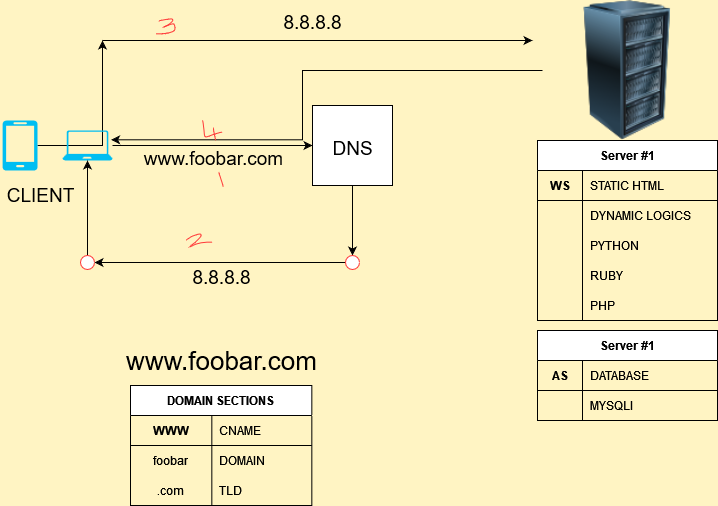

The diagram above was exported from draw.io. Its source (the exported page's mxGraphModel, read from the mxfile embedded in the PNG):
<mxGraphModel dx="868" dy="1300" grid="1" gridSize="10" guides="1" tooltips="1" connect="1" arrows="1" fold="1" page="1" pageScale="1" pageWidth="1100" pageHeight="850" background="#FFF4C3" math="0" shadow="0">
  <root>
    <mxCell id="0" />
    <mxCell id="1" parent="0" />
    <mxCell id="tGqgUQ-Dy_Nv5NeZpXeR-26" value="" style="edgeStyle=orthogonalEdgeStyle;rounded=0;orthogonalLoop=1;jettySize=auto;html=1;" parent="1" source="tGqgUQ-Dy_Nv5NeZpXeR-1" edge="1">
      <mxGeometry relative="1" as="geometry">
        <mxPoint x="160" as="targetPoint" />
      </mxGeometry>
    </mxCell>
    <mxCell id="tGqgUQ-Dy_Nv5NeZpXeR-1" value="" style="verticalLabelPosition=bottom;html=1;verticalAlign=top;align=center;strokeColor=none;fillColor=#00BEF2;shape=mxgraph.azure.mobile;pointerEvents=1;" parent="1" vertex="1">
      <mxGeometry x="60" y="80" width="35" height="50" as="geometry" />
    </mxCell>
    <mxCell id="tGqgUQ-Dy_Nv5NeZpXeR-19" value="" style="edgeStyle=orthogonalEdgeStyle;rounded=0;orthogonalLoop=1;jettySize=auto;html=1;entryX=0;entryY=0.5;entryDx=0;entryDy=0;" parent="1" source="tGqgUQ-Dy_Nv5NeZpXeR-2" target="tGqgUQ-Dy_Nv5NeZpXeR-3" edge="1">
      <mxGeometry relative="1" as="geometry">
        <mxPoint x="320" y="105" as="targetPoint" />
      </mxGeometry>
    </mxCell>
    <mxCell id="tGqgUQ-Dy_Nv5NeZpXeR-2" value="" style="verticalLabelPosition=bottom;html=1;verticalAlign=top;align=center;strokeColor=none;fillColor=#00BEF2;shape=mxgraph.azure.laptop;pointerEvents=1;" parent="1" vertex="1">
      <mxGeometry x="120" y="90" width="50" height="30" as="geometry" />
    </mxCell>
    <mxCell id="tGqgUQ-Dy_Nv5NeZpXeR-22" value="" style="edgeStyle=orthogonalEdgeStyle;rounded=0;orthogonalLoop=1;jettySize=auto;html=1;" parent="1" source="tGqgUQ-Dy_Nv5NeZpXeR-3" target="FoaaQvzp_jDaqUsJEMxs-3" edge="1">
      <mxGeometry relative="1" as="geometry">
        <mxPoint x="410" y="220" as="targetPoint" />
      </mxGeometry>
    </mxCell>
    <mxCell id="tGqgUQ-Dy_Nv5NeZpXeR-3" value="" style="whiteSpace=wrap;html=1;aspect=fixed;" parent="1" vertex="1">
      <mxGeometry x="370" y="65" width="80" height="80" as="geometry" />
    </mxCell>
    <mxCell id="FoaaQvzp_jDaqUsJEMxs-73" value="" style="edgeStyle=orthogonalEdgeStyle;rounded=0;orthogonalLoop=1;jettySize=auto;html=1;fontSize=39;entryX=0.972;entryY=0.31;entryDx=0;entryDy=0;entryPerimeter=0;" parent="1" source="tGqgUQ-Dy_Nv5NeZpXeR-4" target="tGqgUQ-Dy_Nv5NeZpXeR-2" edge="1">
      <mxGeometry relative="1" as="geometry">
        <mxPoint x="210" y="30" as="targetPoint" />
        <Array as="points">
          <mxPoint x="360" y="30" />
          <mxPoint x="360" y="99" />
        </Array>
      </mxGeometry>
    </mxCell>
    <mxCell id="tGqgUQ-Dy_Nv5NeZpXeR-4" value="" style="image;html=1;image=img/lib/clip_art/computers/Server_Rack_128x128.png" parent="1" vertex="1">
      <mxGeometry x="600" y="-40" width="170" height="140" as="geometry" />
    </mxCell>
    <mxCell id="tGqgUQ-Dy_Nv5NeZpXeR-5" value="Server #1" style="shape=table;startSize=30;container=1;collapsible=1;childLayout=tableLayout;fixedRows=1;rowLines=0;fontStyle=1;align=center;resizeLast=1;" parent="1" vertex="1">
      <mxGeometry x="595" y="100" width="180" height="180" as="geometry" />
    </mxCell>
    <mxCell id="tGqgUQ-Dy_Nv5NeZpXeR-6" value="" style="shape=partialRectangle;collapsible=0;dropTarget=0;pointerEvents=0;fillColor=none;top=0;left=0;bottom=1;right=0;points=[[0,0.5],[1,0.5]];portConstraint=eastwest;" parent="tGqgUQ-Dy_Nv5NeZpXeR-5" vertex="1">
      <mxGeometry y="30" width="180" height="30" as="geometry" />
    </mxCell>
    <mxCell id="tGqgUQ-Dy_Nv5NeZpXeR-7" value="WS" style="shape=partialRectangle;connectable=0;fillColor=none;top=0;left=0;bottom=0;right=0;fontStyle=1;overflow=hidden;" parent="tGqgUQ-Dy_Nv5NeZpXeR-6" vertex="1">
      <mxGeometry width="45" height="30" as="geometry">
        <mxRectangle width="45" height="30" as="alternateBounds" />
      </mxGeometry>
    </mxCell>
    <mxCell id="tGqgUQ-Dy_Nv5NeZpXeR-8" value="STATIC HTML" style="shape=partialRectangle;connectable=0;fillColor=none;top=0;left=0;bottom=0;right=0;align=left;spacingLeft=6;fontStyle=0;overflow=hidden;" parent="tGqgUQ-Dy_Nv5NeZpXeR-6" vertex="1">
      <mxGeometry x="45" width="135" height="30" as="geometry">
        <mxRectangle width="135" height="30" as="alternateBounds" />
      </mxGeometry>
    </mxCell>
    <mxCell id="tGqgUQ-Dy_Nv5NeZpXeR-9" value="" style="shape=partialRectangle;collapsible=0;dropTarget=0;pointerEvents=0;fillColor=none;top=0;left=0;bottom=0;right=0;points=[[0,0.5],[1,0.5]];portConstraint=eastwest;" parent="tGqgUQ-Dy_Nv5NeZpXeR-5" vertex="1">
      <mxGeometry y="60" width="180" height="30" as="geometry" />
    </mxCell>
    <mxCell id="tGqgUQ-Dy_Nv5NeZpXeR-10" value="" style="shape=partialRectangle;connectable=0;fillColor=none;top=0;left=0;bottom=0;right=0;editable=1;overflow=hidden;" parent="tGqgUQ-Dy_Nv5NeZpXeR-9" vertex="1">
      <mxGeometry width="45" height="30" as="geometry">
        <mxRectangle width="45" height="30" as="alternateBounds" />
      </mxGeometry>
    </mxCell>
    <mxCell id="tGqgUQ-Dy_Nv5NeZpXeR-11" value="DYNAMIC LOGICS" style="shape=partialRectangle;connectable=0;fillColor=none;top=0;left=0;bottom=0;right=0;align=left;spacingLeft=6;overflow=hidden;" parent="tGqgUQ-Dy_Nv5NeZpXeR-9" vertex="1">
      <mxGeometry x="45" width="135" height="30" as="geometry">
        <mxRectangle width="135" height="30" as="alternateBounds" />
      </mxGeometry>
    </mxCell>
    <mxCell id="tGqgUQ-Dy_Nv5NeZpXeR-12" value="" style="shape=partialRectangle;collapsible=0;dropTarget=0;pointerEvents=0;fillColor=none;top=0;left=0;bottom=0;right=0;points=[[0,0.5],[1,0.5]];portConstraint=eastwest;" parent="tGqgUQ-Dy_Nv5NeZpXeR-5" vertex="1">
      <mxGeometry y="90" width="180" height="30" as="geometry" />
    </mxCell>
    <mxCell id="tGqgUQ-Dy_Nv5NeZpXeR-13" value="" style="shape=partialRectangle;connectable=0;fillColor=none;top=0;left=0;bottom=0;right=0;editable=1;overflow=hidden;" parent="tGqgUQ-Dy_Nv5NeZpXeR-12" vertex="1">
      <mxGeometry width="45" height="30" as="geometry">
        <mxRectangle width="45" height="30" as="alternateBounds" />
      </mxGeometry>
    </mxCell>
    <mxCell id="tGqgUQ-Dy_Nv5NeZpXeR-14" value="PYTHON" style="shape=partialRectangle;connectable=0;fillColor=none;top=0;left=0;bottom=0;right=0;align=left;spacingLeft=6;overflow=hidden;" parent="tGqgUQ-Dy_Nv5NeZpXeR-12" vertex="1">
      <mxGeometry x="45" width="135" height="30" as="geometry">
        <mxRectangle width="135" height="30" as="alternateBounds" />
      </mxGeometry>
    </mxCell>
    <mxCell id="tGqgUQ-Dy_Nv5NeZpXeR-15" value="" style="shape=partialRectangle;collapsible=0;dropTarget=0;pointerEvents=0;fillColor=none;top=0;left=0;bottom=0;right=0;points=[[0,0.5],[1,0.5]];portConstraint=eastwest;" parent="tGqgUQ-Dy_Nv5NeZpXeR-5" vertex="1">
      <mxGeometry y="120" width="180" height="30" as="geometry" />
    </mxCell>
    <mxCell id="tGqgUQ-Dy_Nv5NeZpXeR-16" value="" style="shape=partialRectangle;connectable=0;fillColor=none;top=0;left=0;bottom=0;right=0;editable=1;overflow=hidden;" parent="tGqgUQ-Dy_Nv5NeZpXeR-15" vertex="1">
      <mxGeometry width="45" height="30" as="geometry">
        <mxRectangle width="45" height="30" as="alternateBounds" />
      </mxGeometry>
    </mxCell>
    <mxCell id="tGqgUQ-Dy_Nv5NeZpXeR-17" value="RUBY" style="shape=partialRectangle;connectable=0;fillColor=none;top=0;left=0;bottom=0;right=0;align=left;spacingLeft=6;overflow=hidden;" parent="tGqgUQ-Dy_Nv5NeZpXeR-15" vertex="1">
      <mxGeometry x="45" width="135" height="30" as="geometry">
        <mxRectangle width="135" height="30" as="alternateBounds" />
      </mxGeometry>
    </mxCell>
    <mxCell id="FoaaQvzp_jDaqUsJEMxs-35" value="" style="shape=partialRectangle;collapsible=0;dropTarget=0;pointerEvents=0;fillColor=none;top=0;left=0;bottom=0;right=0;points=[[0,0.5],[1,0.5]];portConstraint=eastwest;" parent="tGqgUQ-Dy_Nv5NeZpXeR-5" vertex="1">
      <mxGeometry y="150" width="180" height="30" as="geometry" />
    </mxCell>
    <mxCell id="FoaaQvzp_jDaqUsJEMxs-36" value="" style="shape=partialRectangle;connectable=0;fillColor=none;top=0;left=0;bottom=0;right=0;editable=1;overflow=hidden;" parent="FoaaQvzp_jDaqUsJEMxs-35" vertex="1">
      <mxGeometry width="45" height="30" as="geometry">
        <mxRectangle width="45" height="30" as="alternateBounds" />
      </mxGeometry>
    </mxCell>
    <mxCell id="FoaaQvzp_jDaqUsJEMxs-37" value="PHP" style="shape=partialRectangle;connectable=0;fillColor=none;top=0;left=0;bottom=0;right=0;align=left;spacingLeft=6;overflow=hidden;" parent="FoaaQvzp_jDaqUsJEMxs-35" vertex="1">
      <mxGeometry x="45" width="135" height="30" as="geometry">
        <mxRectangle width="135" height="30" as="alternateBounds" />
      </mxGeometry>
    </mxCell>
    <mxCell id="tGqgUQ-Dy_Nv5NeZpXeR-28" value="" style="edgeStyle=orthogonalEdgeStyle;rounded=0;orthogonalLoop=1;jettySize=auto;html=1;" parent="1" edge="1">
      <mxGeometry relative="1" as="geometry">
        <mxPoint x="160" as="sourcePoint" />
        <mxPoint x="590" as="targetPoint" />
      </mxGeometry>
    </mxCell>
    <mxCell id="tGqgUQ-Dy_Nv5NeZpXeR-33" value="DNS" style="text;html=1;resizable=0;autosize=1;align=center;verticalAlign=middle;points=[];fillColor=none;strokeColor=none;rounded=0;fontSize=19;" parent="1" vertex="1">
      <mxGeometry x="380" y="93" width="60" height="30" as="geometry" />
    </mxCell>
    <mxCell id="tGqgUQ-Dy_Nv5NeZpXeR-34" value="8.8.8.8" style="text;html=1;resizable=0;autosize=1;align=center;verticalAlign=middle;points=[];fillColor=none;strokeColor=none;rounded=0;fontSize=19;" parent="1" vertex="1">
      <mxGeometry x="335" y="-33" width="70" height="30" as="geometry" />
    </mxCell>
    <mxCell id="FoaaQvzp_jDaqUsJEMxs-5" value="" style="edgeStyle=orthogonalEdgeStyle;rounded=0;orthogonalLoop=1;jettySize=auto;html=1;fontSize=19;entryX=1;entryY=0.5;entryDx=0;entryDy=0;" parent="1" source="FoaaQvzp_jDaqUsJEMxs-3" target="FoaaQvzp_jDaqUsJEMxs-7" edge="1">
      <mxGeometry relative="1" as="geometry">
        <mxPoint x="160" y="222" as="targetPoint" />
      </mxGeometry>
    </mxCell>
    <mxCell id="FoaaQvzp_jDaqUsJEMxs-3" value="" style="ellipse;whiteSpace=wrap;html=1;aspect=fixed;fontSize=19;strokeColor=#FF3838;fillColor=default;" parent="1" vertex="1">
      <mxGeometry x="403" y="215" width="14" height="14" as="geometry" />
    </mxCell>
    <mxCell id="FoaaQvzp_jDaqUsJEMxs-6" value="" style="edgeStyle=orthogonalEdgeStyle;rounded=0;orthogonalLoop=1;jettySize=auto;html=1;fontSize=19;startArrow=none;" parent="1" source="FoaaQvzp_jDaqUsJEMxs-7" target="tGqgUQ-Dy_Nv5NeZpXeR-2" edge="1">
      <mxGeometry relative="1" as="geometry">
        <mxPoint x="145" y="220" as="sourcePoint" />
      </mxGeometry>
    </mxCell>
    <mxCell id="FoaaQvzp_jDaqUsJEMxs-7" value="" style="ellipse;whiteSpace=wrap;html=1;aspect=fixed;fontSize=19;strokeColor=#FF3838;fillColor=default;" parent="1" vertex="1">
      <mxGeometry x="138" y="215" width="14" height="14" as="geometry" />
    </mxCell>
    <mxCell id="FoaaQvzp_jDaqUsJEMxs-13" value="" style="shape=stencil(fZLdEoIgEIWfhlsGd+Pn3uw9nBGTycRB+3v7IJoySe6Ww/n2MMsSLKeuHjUBNs3OnvTNNHNHcE8AzNBpZ2ZfEawIlq11+ujsZWjieayDM1Rnew0d7pFjlLEAAXtEQVDgL+EQ7b0ZcvaP8Neu1nZFZaY7AFXix+/78902gMl7QFLMALsEQEVBbQOcrwEO2QSZTlRQITMzShKUH0OxDRQsiVhIb8QX3y9vTd/HjVner1fES3G9sHoC);fillColor=none;fontSize=19;strokeColor=#FF3838;" parent="1" vertex="1">
      <mxGeometry x="276.59" y="133.00333333333347" width="4.166666666666667" height="13.333333333333334" as="geometry" />
    </mxCell>
    <mxCell id="FoaaQvzp_jDaqUsJEMxs-14" value="" style="shape=stencil(lVbLctswDPwaXXdIgATIc5r+R2bi1Jq6dsZx+vj70lXkGpQNTW40hSW4wGLNgR/etk+vm4HC2+l4+L75NT6ftgN/GYjG/XZzHE9tNfDjwA8vh+Pm2/Hwvn+efr8+nSPPqx+Hn+cTfk+4gBDOIAp/po0cUOjfztcpfjfur+IZUU18IoRyPz4GRDEAZqg6gIxiM1BGZgdQQNkCCNEBtPM6zi1ndq7EEWozNFYiDqAgVVtVaLofnxJCRwHJOT9ViGVwaePN+JzA2sV7Tc4Czp+4f1bEZAvUdBLdC6lVBUWwB4iItqIcwE6Tk6CwFepFibcBEWRr1HKKQ5oTKhmAMKqnu9LPjmYkh3Qbto/PM6AQtDqjUJFsH0oFOxyiQOyVagI5VWqT8jHtF4AiexnaebZxMfhiXaZYRSiCVVMtYI9FRbF1qhnVybDsRCWIM0GkUEuitB0nA1M/QoUhjjhYkDtxrEzEQuCqs+3cBmSIHSFNyI78lrakhOpkyDz77gUQZue8ZzTZVkkKipNB4uxDV4DgVEkSxDZOFOT0oZ0n1iuluafDodWEOt/w/36aS6gdoXZJdUhr7e1+xZmardT0KcBCfCuAGvqhXgPwoqwrgIXhrwCuXOUuoi3+P5xext1uenddf+8fWm1reqTx418=);fillColor=none;fontSize=19;strokeColor=#FF3838;" parent="1" vertex="1">
      <mxGeometry x="243.66666666666674" y="193.54166666666674" width="26.25" height="12.708333333333334" as="geometry" />
    </mxCell>
    <mxCell id="FoaaQvzp_jDaqUsJEMxs-16" value="" style="shape=stencil(lZfbchoxDIafZm81suWTrtP0PTITUpjSkCH09PbVlixB8qJlZ7hYzP9hy/olewd6eN8+vW2GiO+n4+H75vfu+bQd6MsQ4+51uznuTvI00ONADy+H4+bb8fDz9fn8/e1pVI5PPw6/xn/4c+ZCBkHGD/79GCmA7f/I1zOw371eAwy5aiAC5dtAJOCgAYTEtwFCqFkBDZqnJ6ho9OTpGQIpfQF29ClD0AFkyI4+B0BW+gQRHX0F1DsaoTn6QoDJ6IOnr8A63gDJ0VeZXutx2uB5fYUajR4dfYs23gV9Blqz/lYhaz/QNDCvb1M6P/0Qnfz2eobq6bv1BHIN1xLUpoEGwanJJgWld0hCrg5QxcHGQgxUHQBtDVACdoCSbJFJ2bXiVIGEqKs+JUAPENdrGyXZaKcRyc9Rb2tGt3ONC9DGzjQtch6IU+O5AMlfUoCWVwH9DDT9xa0YTLteiqHZdj32MwfI2ZpvIQ8lAJc1mS4Nkk5cQsgOIPZG0wGqO4MUEOsZFuzdCiRTDzRt9CzAAcgsSdqsB3SJkyVFDyjTKXMVdHWC5mr7fLpkZh7orJGKaz5mSDrTUrTJAQKizZz0hY/T7l6iROCVxGUn7oxbjsjqAV2nqXLFiGuSPbZ0D8AptReApovcnYaVEQwOECDr5ifnXnAACbFoO8kiowcEa1iW7uYAJdugWY45B8hsD1LO7lVJemM0MxT37tCfKZJ79oCuD4i7igNQdxmQqiIHkNuvieHK8fNEgJpWEaHLxCIRrP+WiGL9txiGvQ8sAV0f6AF5+Hxzetnt9+cXr+vf7ZuWDJ3f0ujxHw==);fillColor=none;fontSize=19;strokeColor=#FF3838;" parent="1" vertex="1">
      <mxGeometry x="213.25" y="-21.5625" width="19.166666666666668" height="14.895833333333334" as="geometry" />
    </mxCell>
    <mxCell id="FoaaQvzp_jDaqUsJEMxs-18" value="CLIENT" style="text;html=1;resizable=0;autosize=1;align=center;verticalAlign=middle;points=[];fillColor=none;strokeColor=none;rounded=0;fontSize=19;" parent="1" vertex="1">
      <mxGeometry x="58" y="140" width="80" height="30" as="geometry" />
    </mxCell>
    <mxCell id="FoaaQvzp_jDaqUsJEMxs-19" value="www.foobar.com" style="text;html=1;resizable=0;autosize=1;align=center;verticalAlign=middle;points=[];fillColor=none;strokeColor=none;rounded=0;fontSize=19;" parent="1" vertex="1">
      <mxGeometry x="196.42000000000002" y="103" width="150" height="30" as="geometry" />
    </mxCell>
    <mxCell id="FoaaQvzp_jDaqUsJEMxs-20" value="8.8.8.8" style="text;html=1;resizable=0;autosize=1;align=center;verticalAlign=middle;points=[];fillColor=none;strokeColor=none;rounded=0;fontSize=19;" parent="1" vertex="1">
      <mxGeometry x="243.67000000000002" y="222" width="70" height="30" as="geometry" />
    </mxCell>
    <mxCell id="FoaaQvzp_jDaqUsJEMxs-38" value="Server #1" style="shape=table;startSize=30;container=1;collapsible=1;childLayout=tableLayout;fixedRows=1;rowLines=0;fontStyle=1;align=center;resizeLast=1;" parent="1" vertex="1">
      <mxGeometry x="595" y="290" width="180" height="90" as="geometry" />
    </mxCell>
    <mxCell id="FoaaQvzp_jDaqUsJEMxs-39" value="" style="shape=partialRectangle;collapsible=0;dropTarget=0;pointerEvents=0;fillColor=none;top=0;left=0;bottom=1;right=0;points=[[0,0.5],[1,0.5]];portConstraint=eastwest;" parent="FoaaQvzp_jDaqUsJEMxs-38" vertex="1">
      <mxGeometry y="30" width="180" height="30" as="geometry" />
    </mxCell>
    <mxCell id="FoaaQvzp_jDaqUsJEMxs-40" value="AS" style="shape=partialRectangle;connectable=0;fillColor=none;top=0;left=0;bottom=0;right=0;fontStyle=1;overflow=hidden;" parent="FoaaQvzp_jDaqUsJEMxs-39" vertex="1">
      <mxGeometry width="45" height="30" as="geometry">
        <mxRectangle width="45" height="30" as="alternateBounds" />
      </mxGeometry>
    </mxCell>
    <mxCell id="FoaaQvzp_jDaqUsJEMxs-41" value="DATABASE" style="shape=partialRectangle;connectable=0;fillColor=none;top=0;left=0;bottom=0;right=0;align=left;spacingLeft=6;fontStyle=0;overflow=hidden;" parent="FoaaQvzp_jDaqUsJEMxs-39" vertex="1">
      <mxGeometry x="45" width="135" height="30" as="geometry">
        <mxRectangle width="135" height="30" as="alternateBounds" />
      </mxGeometry>
    </mxCell>
    <mxCell id="FoaaQvzp_jDaqUsJEMxs-42" value="" style="shape=partialRectangle;collapsible=0;dropTarget=0;pointerEvents=0;fillColor=none;top=0;left=0;bottom=0;right=0;points=[[0,0.5],[1,0.5]];portConstraint=eastwest;" parent="FoaaQvzp_jDaqUsJEMxs-38" vertex="1">
      <mxGeometry y="60" width="180" height="30" as="geometry" />
    </mxCell>
    <mxCell id="FoaaQvzp_jDaqUsJEMxs-43" value="" style="shape=partialRectangle;connectable=0;fillColor=none;top=0;left=0;bottom=0;right=0;editable=1;overflow=hidden;" parent="FoaaQvzp_jDaqUsJEMxs-42" vertex="1">
      <mxGeometry width="45" height="30" as="geometry">
        <mxRectangle width="45" height="30" as="alternateBounds" />
      </mxGeometry>
    </mxCell>
    <mxCell id="FoaaQvzp_jDaqUsJEMxs-44" value="MYSQLI" style="shape=partialRectangle;connectable=0;fillColor=none;top=0;left=0;bottom=0;right=0;align=left;spacingLeft=6;overflow=hidden;" parent="FoaaQvzp_jDaqUsJEMxs-42" vertex="1">
      <mxGeometry x="45" width="135" height="30" as="geometry">
        <mxRectangle width="135" height="30" as="alternateBounds" />
      </mxGeometry>
    </mxCell>
    <mxCell id="FoaaQvzp_jDaqUsJEMxs-54" value="&lt;font style=&quot;font-size: 26px&quot;&gt;www.foobar.com&lt;/font&gt;" style="text;html=1;resizable=0;autosize=1;align=center;verticalAlign=middle;points=[];fillColor=none;strokeColor=none;rounded=0;fontSize=19;" parent="1" vertex="1">
      <mxGeometry x="173.67000000000002" y="305" width="210" height="30" as="geometry" />
    </mxCell>
    <mxCell id="FoaaQvzp_jDaqUsJEMxs-55" value="DOMAIN SECTIONS" style="shape=table;startSize=30;container=1;collapsible=1;childLayout=tableLayout;fixedRows=1;rowLines=0;fontStyle=1;align=center;resizeLast=1;" parent="1" vertex="1">
      <mxGeometry x="188" y="345" width="181.32999999999993" height="120" as="geometry" />
    </mxCell>
    <mxCell id="FoaaQvzp_jDaqUsJEMxs-56" value="" style="shape=partialRectangle;collapsible=0;dropTarget=0;pointerEvents=0;fillColor=none;top=0;left=0;bottom=1;right=0;points=[[0,0.5],[1,0.5]];portConstraint=eastwest;" parent="FoaaQvzp_jDaqUsJEMxs-55" vertex="1">
      <mxGeometry y="30" width="181.32999999999993" height="30" as="geometry" />
    </mxCell>
    <mxCell id="FoaaQvzp_jDaqUsJEMxs-57" value="WWW" style="shape=partialRectangle;connectable=0;fillColor=none;top=0;left=0;bottom=0;right=0;fontStyle=1;overflow=hidden;" parent="FoaaQvzp_jDaqUsJEMxs-56" vertex="1">
      <mxGeometry width="81.32999999999993" height="30" as="geometry">
        <mxRectangle width="81.32999999999993" height="30" as="alternateBounds" />
      </mxGeometry>
    </mxCell>
    <mxCell id="FoaaQvzp_jDaqUsJEMxs-58" value="CNAME" style="shape=partialRectangle;connectable=0;fillColor=none;top=0;left=0;bottom=0;right=0;align=left;spacingLeft=6;fontStyle=0;overflow=hidden;" parent="FoaaQvzp_jDaqUsJEMxs-56" vertex="1">
      <mxGeometry x="81.32999999999993" width="100" height="30" as="geometry">
        <mxRectangle width="100" height="30" as="alternateBounds" />
      </mxGeometry>
    </mxCell>
    <mxCell id="FoaaQvzp_jDaqUsJEMxs-59" value="" style="shape=partialRectangle;collapsible=0;dropTarget=0;pointerEvents=0;fillColor=none;top=0;left=0;bottom=0;right=0;points=[[0,0.5],[1,0.5]];portConstraint=eastwest;perimeterSpacing=1;" parent="FoaaQvzp_jDaqUsJEMxs-55" vertex="1">
      <mxGeometry y="60" width="181.32999999999993" height="30" as="geometry" />
    </mxCell>
    <mxCell id="FoaaQvzp_jDaqUsJEMxs-60" value="foobar" style="shape=partialRectangle;connectable=0;fillColor=none;top=0;left=0;bottom=0;right=0;editable=1;overflow=hidden;" parent="FoaaQvzp_jDaqUsJEMxs-59" vertex="1">
      <mxGeometry width="81.32999999999993" height="30" as="geometry">
        <mxRectangle width="81.32999999999993" height="30" as="alternateBounds" />
      </mxGeometry>
    </mxCell>
    <mxCell id="FoaaQvzp_jDaqUsJEMxs-61" value="DOMAIN" style="shape=partialRectangle;connectable=0;fillColor=none;top=0;left=0;bottom=0;right=0;align=left;spacingLeft=6;overflow=hidden;" parent="FoaaQvzp_jDaqUsJEMxs-59" vertex="1">
      <mxGeometry x="81.32999999999993" width="100" height="30" as="geometry">
        <mxRectangle width="100" height="30" as="alternateBounds" />
      </mxGeometry>
    </mxCell>
    <mxCell id="FoaaQvzp_jDaqUsJEMxs-62" value="" style="shape=partialRectangle;collapsible=0;dropTarget=0;pointerEvents=0;fillColor=none;top=0;left=0;bottom=0;right=0;points=[[0,0.5],[1,0.5]];portConstraint=eastwest;" parent="FoaaQvzp_jDaqUsJEMxs-55" vertex="1">
      <mxGeometry y="90" width="181.32999999999993" height="30" as="geometry" />
    </mxCell>
    <mxCell id="FoaaQvzp_jDaqUsJEMxs-63" value=".com" style="shape=partialRectangle;connectable=0;fillColor=none;top=0;left=0;bottom=0;right=0;editable=1;overflow=hidden;" parent="FoaaQvzp_jDaqUsJEMxs-62" vertex="1">
      <mxGeometry width="81.32999999999993" height="30" as="geometry">
        <mxRectangle width="81.32999999999993" height="30" as="alternateBounds" />
      </mxGeometry>
    </mxCell>
    <mxCell id="FoaaQvzp_jDaqUsJEMxs-64" value="TLD" style="shape=partialRectangle;connectable=0;fillColor=none;top=0;left=0;bottom=0;right=0;align=left;spacingLeft=6;overflow=hidden;" parent="FoaaQvzp_jDaqUsJEMxs-62" vertex="1">
      <mxGeometry x="81.32999999999993" width="100" height="30" as="geometry">
        <mxRectangle width="100" height="30" as="alternateBounds" />
      </mxGeometry>
    </mxCell>
    <mxCell id="FoaaQvzp_jDaqUsJEMxs-78" value="" style="group" parent="1" vertex="1" connectable="0">
      <mxGeometry x="260" y="80" width="20" height="20" as="geometry" />
    </mxCell>
    <mxCell id="FoaaQvzp_jDaqUsJEMxs-76" value="" style="shape=stencil(lVRJbsMwDHyNrwNJ1EKd0/QfAeLURtM4cNLt97VhxDVVm0BvlDRDSZwhK9rdmsO1rpy53fvutf5sj/emoqfKufbS1H17H6KK9hXtTl1fv/Td++U4ra+HETlGb93HmOFr4hkYM5Kc+S42nif4ub0s4BYUBJwQFTjBeQG3EeNyC+8RSaY34LyND2V+imAlf4R3Au8Tot/GJ3j5npBhlfwMxwKfDHLQ8FmWkw283cZnsFSLGZYVuYbr5YPyLMk6wSJnSYjIUSF4UJQEfqRYJySkwhNG95xz8Ok/VwxlDaH8RFRkI4+cyjJlzaf2zw2DURUhPCMWSicE5dMhIsm6sletFz24IFgY5UnJPaw/m5VhtGbIIOmNFGEUt3IAW0mgRwOu23uu+kywqnAL6yw6zqUlYwh+h9+pPZ+n2bk8L4flsDUNWtr/AA==);fillColor=none;fontSize=39;strokeColor=#FF3838;" parent="FoaaQvzp_jDaqUsJEMxs-78" vertex="1">
      <mxGeometry width="19.999999999999996" height="16.44444444444441" as="geometry" />
    </mxCell>
    <mxCell id="FoaaQvzp_jDaqUsJEMxs-77" value="" style="shape=stencil(fZNNcsIwDIVP4+0b2fLvmsI9mCEQT9OECYG2t29cT2kcwDtFfp/lp0iCN5d2f26Eoss0Du/NZzxMreA3oVTs22aM0xwJ3greHIexOY3DtT/k7/M+KVP0MdzSDV+ZIxAlSNF3Tkgo95vYZXkX+4Wc4Ur5nX8qlxJSFnoPWdNrqFA+R8NzBbCwrgQcvH8NKIV0tgBmT6YGBMiyAtPfFc9bpOHKCuzAugJ4+NK0ZoTwGtBu7cEomEqXjIGxBWAlqGLaPrTVBtiKaWcQuACch65U8HY9GYFgZOVP0+Oo0nr65uB/0I+x6/KeLM/XizGn8lLx9gc=);fillColor=none;fontSize=39;strokeColor=#FF3838;" parent="FoaaQvzp_jDaqUsJEMxs-78" vertex="1">
      <mxGeometry x="10.810810810810862" y="8.296296296296358" width="2.432432432432432" height="11.703703703703646" as="geometry" />
    </mxCell>
  </root>
</mxGraphModel>